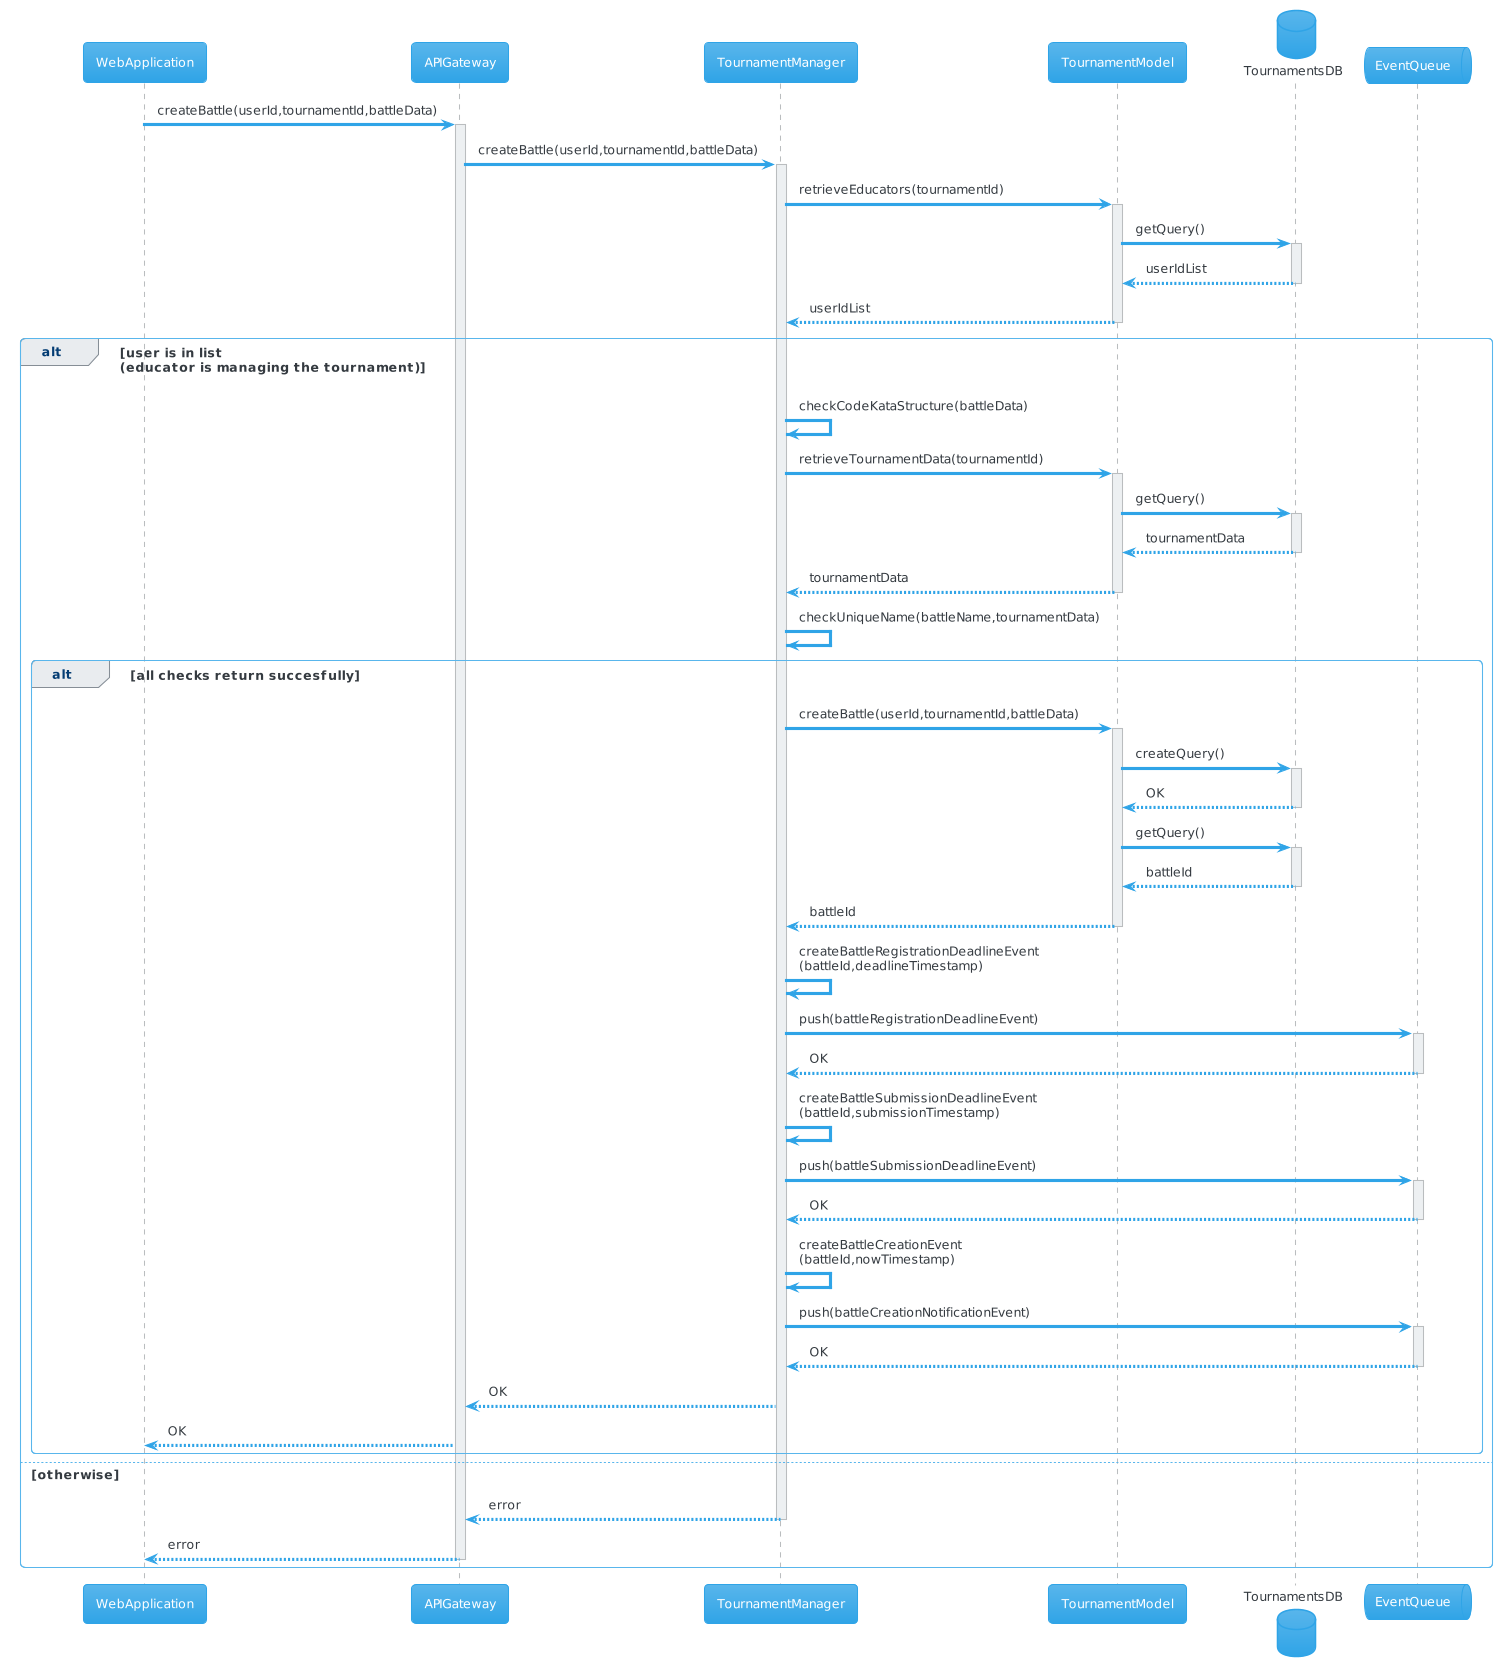

The diagram above was rendered by PlantUML. Its source (embedded in the PNG):
@startuml
!theme cerulean
participant WebApplication as webapp
participant APIGateway as gateway
participant TournamentManager as tourManager
participant TournamentModel as tourModel
database TournamentsDB as tourDB
queue EventQueue as queue
webapp -> gateway: createBattle(userId,tournamentId,battleData)
activate gateway
gateway -> tourManager: createBattle(userId,tournamentId,battleData)
activate tourManager
tourManager -> tourModel: retrieveEducators(tournamentId)
activate tourModel
tourModel -> tourDB: getQuery()
activate tourDB
tourDB --> tourModel: userIdList
deactivate tourDB
tourModel --> tourManager: userIdList
deactivate tourModel
alt user is in list\n(educator is managing the tournament)
tourManager -> tourManager: checkCodeKataStructure(battleData)
tourManager -> tourModel: retrieveTournamentData(tournamentId)
activate tourModel
tourModel -> tourDB: getQuery()
activate tourDB
tourDB --> tourModel: tournamentData
deactivate tourDB
tourModel --> tourManager: tournamentData
deactivate tourModel
tourManager -> tourManager: checkUniqueName(battleName,tournamentData)
alt all checks return succesfully
tourManager -> tourModel: createBattle(userId,tournamentId,battleData)
activate tourModel
tourModel -> tourDB: createQuery()
activate tourDB
tourDB --> tourModel: OK
deactivate tourDB
tourModel -> tourDB: getQuery()
activate tourDB
tourDB --> tourModel: battleId
deactivate tourDB
tourModel --> tourManager: battleId
deactivate tourModel
tourManager -> tourManager: createBattleRegistrationDeadlineEvent\n(battleId,deadlineTimestamp)
tourManager -> queue: push(battleRegistrationDeadlineEvent)
activate queue
queue --> tourManager: OK
deactivate queue
tourManager -> tourManager: createBattleSubmissionDeadlineEvent\n(battleId,submissionTimestamp)
tourManager -> queue: push(battleSubmissionDeadlineEvent)
activate queue
queue --> tourManager: OK
deactivate queue
tourManager -> tourManager: createBattleCreationEvent\n(battleId,nowTimestamp)
tourManager -> queue: push(battleCreationNotificationEvent)
activate queue
queue --> tourManager: OK
deactivate queue
tourManager --> gateway: OK
gateway --> webapp: OK
end
else otherwise
tourManager --> gateway: error
deactivate tourManager
gateway --> webapp: error
deactivate gateway
end
@enduml